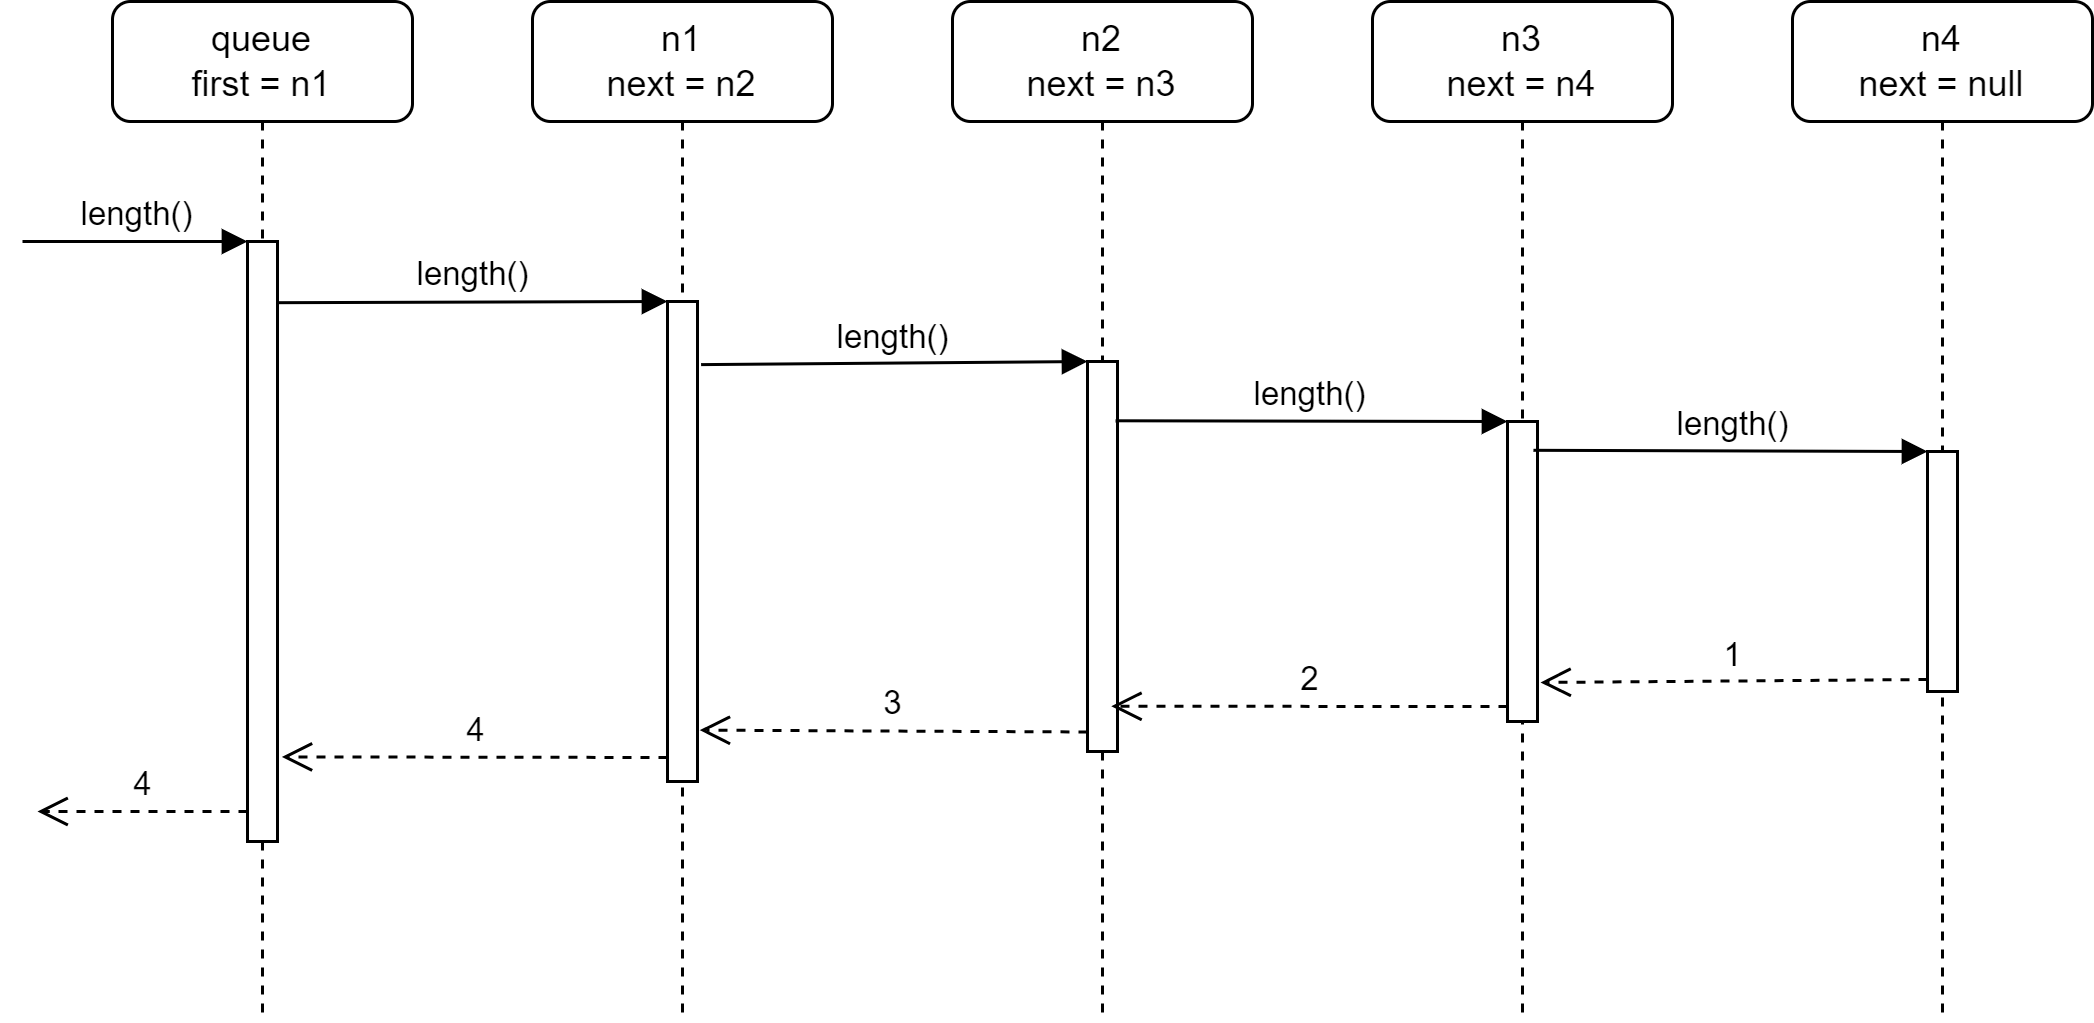

The diagram above was exported from draw.io. Its source (the exported page's mxGraphModel, read from the mxfile embedded in the PNG):
<mxGraphModel dx="306" dy="620" grid="1" gridSize="10" guides="1" tooltips="1" connect="1" arrows="1" fold="1" page="1" pageScale="1" pageWidth="827" pageHeight="1169" math="0" shadow="0">
  <root>
    <mxCell id="0" />
    <mxCell id="1" parent="0" />
    <mxCell id="2" value="queue&lt;br&gt;first = n1" style="shape=umlLifeline;perimeter=lifelinePerimeter;whiteSpace=wrap;html=1;container=1;collapsible=0;recursiveResize=0;outlineConnect=0;rounded=1;" parent="1" vertex="1">
      <mxGeometry x="60" y="30" width="100" height="340" as="geometry" />
    </mxCell>
    <mxCell id="8" value="" style="html=1;points=[];perimeter=orthogonalPerimeter;" parent="2" vertex="1">
      <mxGeometry x="45" y="80" width="10" height="200" as="geometry" />
    </mxCell>
    <mxCell id="9" value="length()" style="html=1;verticalAlign=bottom;endArrow=block;entryX=0;entryY=0;" parent="2" target="8" edge="1">
      <mxGeometry relative="1" as="geometry">
        <mxPoint x="-30" y="80" as="sourcePoint" />
      </mxGeometry>
    </mxCell>
    <mxCell id="10" value="4" style="html=1;verticalAlign=bottom;endArrow=open;dashed=1;endSize=8;exitX=0;exitY=0.95;" parent="2" source="8" edge="1">
      <mxGeometry relative="1" as="geometry">
        <mxPoint x="-25" y="270" as="targetPoint" />
      </mxGeometry>
    </mxCell>
    <mxCell id="4" value="n1&lt;br&gt;next = n2" style="shape=umlLifeline;perimeter=lifelinePerimeter;whiteSpace=wrap;html=1;container=1;collapsible=0;recursiveResize=0;outlineConnect=0;rounded=1;" parent="1" vertex="1">
      <mxGeometry x="200" y="30" width="100" height="340" as="geometry" />
    </mxCell>
    <mxCell id="11" value="" style="html=1;points=[];perimeter=orthogonalPerimeter;" parent="4" vertex="1">
      <mxGeometry x="45" y="100" width="10" height="160" as="geometry" />
    </mxCell>
    <mxCell id="5" value="n2&lt;br&gt;next = n3" style="shape=umlLifeline;perimeter=lifelinePerimeter;whiteSpace=wrap;html=1;container=1;collapsible=0;recursiveResize=0;outlineConnect=0;rounded=1;" parent="1" vertex="1">
      <mxGeometry x="340" y="30" width="100" height="340" as="geometry" />
    </mxCell>
    <mxCell id="14" value="" style="html=1;points=[];perimeter=orthogonalPerimeter;" parent="5" vertex="1">
      <mxGeometry x="45" y="120" width="10" height="130" as="geometry" />
    </mxCell>
    <mxCell id="6" value="n3&lt;br&gt;next = n4" style="shape=umlLifeline;perimeter=lifelinePerimeter;whiteSpace=wrap;html=1;container=1;collapsible=0;recursiveResize=0;outlineConnect=0;rounded=1;" parent="1" vertex="1">
      <mxGeometry x="480" y="30" width="100" height="340" as="geometry" />
    </mxCell>
    <mxCell id="17" value="" style="html=1;points=[];perimeter=orthogonalPerimeter;" parent="6" vertex="1">
      <mxGeometry x="45" y="140" width="10" height="100" as="geometry" />
    </mxCell>
    <mxCell id="7" value="n4&lt;br&gt;next = null" style="shape=umlLifeline;perimeter=lifelinePerimeter;whiteSpace=wrap;html=1;container=1;collapsible=0;recursiveResize=0;outlineConnect=0;rounded=1;" parent="1" vertex="1">
      <mxGeometry x="620" y="30" width="100" height="340" as="geometry" />
    </mxCell>
    <mxCell id="20" value="" style="html=1;points=[];perimeter=orthogonalPerimeter;" parent="7" vertex="1">
      <mxGeometry x="45" y="150" width="10" height="80" as="geometry" />
    </mxCell>
    <mxCell id="22" value="1" style="html=1;verticalAlign=bottom;endArrow=open;dashed=1;endSize=8;exitX=0;exitY=0.95;" parent="7" source="20" edge="1">
      <mxGeometry relative="1" as="geometry">
        <mxPoint x="-84" y="227" as="targetPoint" />
      </mxGeometry>
    </mxCell>
    <mxCell id="12" value="length()" style="html=1;verticalAlign=bottom;endArrow=block;entryX=0;entryY=0;exitX=0.97;exitY=0.102;exitDx=0;exitDy=0;exitPerimeter=0;" parent="1" source="8" target="11" edge="1">
      <mxGeometry relative="1" as="geometry">
        <mxPoint x="120" y="130" as="sourcePoint" />
      </mxGeometry>
    </mxCell>
    <mxCell id="15" value="length()" style="html=1;verticalAlign=bottom;endArrow=block;entryX=0;entryY=0;exitX=0.562;exitY=0.356;exitDx=0;exitDy=0;exitPerimeter=0;" parent="1" source="4" target="14" edge="1">
      <mxGeometry relative="1" as="geometry">
        <mxPoint x="315" y="150" as="sourcePoint" />
      </mxGeometry>
    </mxCell>
    <mxCell id="18" value="length()" style="html=1;verticalAlign=bottom;endArrow=block;entryX=0;entryY=0;exitX=0.935;exitY=0.152;exitDx=0;exitDy=0;exitPerimeter=0;" parent="1" source="14" target="17" edge="1">
      <mxGeometry relative="1" as="geometry">
        <mxPoint x="420" y="170" as="sourcePoint" />
      </mxGeometry>
    </mxCell>
    <mxCell id="21" value="length()" style="html=1;verticalAlign=bottom;endArrow=block;entryX=0;entryY=0;exitX=0.865;exitY=0.096;exitDx=0;exitDy=0;exitPerimeter=0;" parent="1" source="17" target="20" edge="1">
      <mxGeometry relative="1" as="geometry">
        <mxPoint x="595" y="180" as="sourcePoint" />
      </mxGeometry>
    </mxCell>
    <mxCell id="19" value="2" style="html=1;verticalAlign=bottom;endArrow=open;dashed=1;endSize=8;exitX=0;exitY=0.95;entryX=0.795;entryY=0.884;entryDx=0;entryDy=0;entryPerimeter=0;" parent="1" source="17" target="14" edge="1">
      <mxGeometry relative="1" as="geometry">
        <mxPoint x="395" y="266" as="targetPoint" />
      </mxGeometry>
    </mxCell>
    <mxCell id="16" value="3" style="html=1;verticalAlign=bottom;endArrow=open;dashed=1;endSize=8;exitX=0;exitY=0.95;entryX=1.075;entryY=0.893;entryDx=0;entryDy=0;entryPerimeter=0;" parent="1" source="14" target="11" edge="1">
      <mxGeometry relative="1" as="geometry">
        <mxPoint x="315" y="226" as="targetPoint" />
      </mxGeometry>
    </mxCell>
    <mxCell id="13" value="4" style="html=1;verticalAlign=bottom;endArrow=open;dashed=1;endSize=8;exitX=0;exitY=0.95;entryX=1.146;entryY=0.859;entryDx=0;entryDy=0;entryPerimeter=0;" parent="1" source="11" target="8" edge="1">
      <mxGeometry relative="1" as="geometry">
        <mxPoint x="175" y="206" as="targetPoint" />
      </mxGeometry>
    </mxCell>
  </root>
</mxGraphModel>